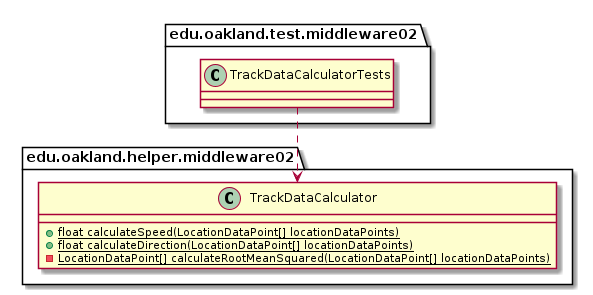

The diagram above was rendered by PlantUML. Its source (embedded in the PNG):
@startuml TrackDataCalculatorTests_Closure


package edu.oakland.test.middleware02 {
    class TrackDataCalculatorTests {

    }
}




package edu.oakland.helper.middleware02 {
    class TrackDataCalculator {
        {static} + float calculateSpeed(LocationDataPoint[] locationDataPoints)
        {static} + float calculateDirection(LocationDataPoint[] locationDataPoints)
        {static} - LocationDataPoint[] calculateRootMeanSquared(LocationDataPoint[] locationDataPoints)
    }
}






TrackDataCalculatorTests ..> TrackDataCalculator



@enduml